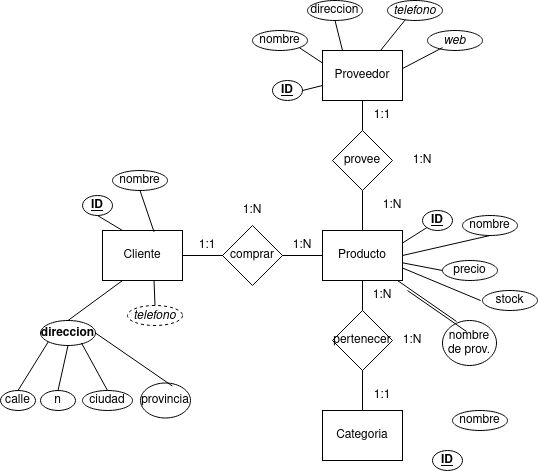

The diagram above was exported from draw.io. Its source (the exported page's mxGraphModel, read from the mxfile embedded in the PNG):
<mxGraphModel dx="413" dy="548" grid="1" gridSize="10" guides="1" tooltips="1" connect="1" arrows="1" fold="1" page="1" pageScale="1" pageWidth="827" pageHeight="1169" math="0" shadow="0">
  <root>
    <mxCell id="0" />
    <mxCell id="1" parent="0" />
    <mxCell id="wlhkC9dB8TMbwrjtRld7-4" value="Cliente" style="rounded=0;whiteSpace=wrap;html=1;" vertex="1" parent="1">
      <mxGeometry x="102" y="270" width="80" height="50" as="geometry" />
    </mxCell>
    <mxCell id="wlhkC9dB8TMbwrjtRld7-5" value="Producto" style="rounded=0;whiteSpace=wrap;html=1;" vertex="1" parent="1">
      <mxGeometry x="322" y="270" width="80" height="50" as="geometry" />
    </mxCell>
    <mxCell id="wlhkC9dB8TMbwrjtRld7-6" value="Categoria" style="rounded=0;whiteSpace=wrap;html=1;" vertex="1" parent="1">
      <mxGeometry x="322" y="450" width="80" height="50" as="geometry" />
    </mxCell>
    <mxCell id="wlhkC9dB8TMbwrjtRld7-7" value="comprar" style="rhombus;whiteSpace=wrap;html=1;" vertex="1" parent="1">
      <mxGeometry x="222" y="265" width="60" height="60" as="geometry" />
    </mxCell>
    <mxCell id="wlhkC9dB8TMbwrjtRld7-8" value="pertenecer" style="rhombus;whiteSpace=wrap;html=1;" vertex="1" parent="1">
      <mxGeometry x="332" y="350" width="60" height="60" as="geometry" />
    </mxCell>
    <mxCell id="wlhkC9dB8TMbwrjtRld7-11" value="Proveedor" style="rounded=0;whiteSpace=wrap;html=1;" vertex="1" parent="1">
      <mxGeometry x="322" y="90" width="80" height="50" as="geometry" />
    </mxCell>
    <mxCell id="wlhkC9dB8TMbwrjtRld7-18" value="" style="endArrow=none;html=1;rounded=0;entryX=1;entryY=0.5;entryDx=0;entryDy=0;exitX=0;exitY=0.5;exitDx=0;exitDy=0;" edge="1" parent="1" source="wlhkC9dB8TMbwrjtRld7-5" target="wlhkC9dB8TMbwrjtRld7-7">
      <mxGeometry width="50" height="50" relative="1" as="geometry">
        <mxPoint x="352" y="490" as="sourcePoint" />
        <mxPoint x="402" y="440" as="targetPoint" />
      </mxGeometry>
    </mxCell>
    <mxCell id="wlhkC9dB8TMbwrjtRld7-19" value="" style="endArrow=none;html=1;rounded=0;entryX=0;entryY=0.5;entryDx=0;entryDy=0;exitX=1;exitY=0.5;exitDx=0;exitDy=0;" edge="1" parent="1" source="wlhkC9dB8TMbwrjtRld7-4" target="wlhkC9dB8TMbwrjtRld7-7">
      <mxGeometry width="50" height="50" relative="1" as="geometry">
        <mxPoint x="282" y="400" as="sourcePoint" />
        <mxPoint x="332" y="350" as="targetPoint" />
      </mxGeometry>
    </mxCell>
    <mxCell id="wlhkC9dB8TMbwrjtRld7-20" value="" style="endArrow=none;html=1;rounded=0;entryX=0.5;entryY=1;entryDx=0;entryDy=0;exitX=0.5;exitY=0;exitDx=0;exitDy=0;" edge="1" parent="1" source="wlhkC9dB8TMbwrjtRld7-8" target="wlhkC9dB8TMbwrjtRld7-5">
      <mxGeometry width="50" height="50" relative="1" as="geometry">
        <mxPoint x="332" y="305" as="sourcePoint" />
        <mxPoint x="292" y="305" as="targetPoint" />
      </mxGeometry>
    </mxCell>
    <mxCell id="wlhkC9dB8TMbwrjtRld7-21" value="" style="endArrow=none;html=1;rounded=0;entryX=0.5;entryY=1;entryDx=0;entryDy=0;exitX=0.5;exitY=0;exitDx=0;exitDy=0;" edge="1" parent="1" source="wlhkC9dB8TMbwrjtRld7-6" target="wlhkC9dB8TMbwrjtRld7-8">
      <mxGeometry width="50" height="50" relative="1" as="geometry">
        <mxPoint x="372" y="360" as="sourcePoint" />
        <mxPoint x="372" y="330" as="targetPoint" />
      </mxGeometry>
    </mxCell>
    <mxCell id="wlhkC9dB8TMbwrjtRld7-23" value="provee" style="rhombus;whiteSpace=wrap;html=1;" vertex="1" parent="1">
      <mxGeometry x="332" y="170" width="60" height="60" as="geometry" />
    </mxCell>
    <mxCell id="wlhkC9dB8TMbwrjtRld7-24" value="" style="endArrow=none;html=1;rounded=0;entryX=0.5;entryY=1;entryDx=0;entryDy=0;exitX=0.5;exitY=0;exitDx=0;exitDy=0;" edge="1" parent="1" source="wlhkC9dB8TMbwrjtRld7-23">
      <mxGeometry width="50" height="50" relative="1" as="geometry">
        <mxPoint x="332" y="125" as="sourcePoint" />
        <mxPoint x="362" y="140" as="targetPoint" />
      </mxGeometry>
    </mxCell>
    <mxCell id="wlhkC9dB8TMbwrjtRld7-25" value="" style="endArrow=none;html=1;rounded=0;entryX=0.5;entryY=1;entryDx=0;entryDy=0;exitX=0.5;exitY=0;exitDx=0;exitDy=0;" edge="1" parent="1" target="wlhkC9dB8TMbwrjtRld7-23">
      <mxGeometry width="50" height="50" relative="1" as="geometry">
        <mxPoint x="362" y="270" as="sourcePoint" />
        <mxPoint x="372" y="150" as="targetPoint" />
      </mxGeometry>
    </mxCell>
    <mxCell id="wlhkC9dB8TMbwrjtRld7-27" value="1:N" style="text;html=1;strokeColor=none;fillColor=none;align=center;verticalAlign=middle;whiteSpace=wrap;rounded=0;" vertex="1" parent="1">
      <mxGeometry x="272" y="270" width="60" height="30" as="geometry" />
    </mxCell>
    <mxCell id="wlhkC9dB8TMbwrjtRld7-28" value="1:1" style="text;html=1;strokeColor=none;fillColor=none;align=center;verticalAlign=middle;whiteSpace=wrap;rounded=0;" vertex="1" parent="1">
      <mxGeometry x="177" y="270" width="60" height="30" as="geometry" />
    </mxCell>
    <mxCell id="wlhkC9dB8TMbwrjtRld7-29" value="1:N" style="text;html=1;strokeColor=none;fillColor=none;align=center;verticalAlign=middle;whiteSpace=wrap;rounded=0;" vertex="1" parent="1">
      <mxGeometry x="222" y="235" width="60" height="30" as="geometry" />
    </mxCell>
    <mxCell id="wlhkC9dB8TMbwrjtRld7-30" value="1:N" style="text;html=1;strokeColor=none;fillColor=none;align=center;verticalAlign=middle;whiteSpace=wrap;rounded=0;" vertex="1" parent="1">
      <mxGeometry x="352" y="320" width="60" height="30" as="geometry" />
    </mxCell>
    <mxCell id="wlhkC9dB8TMbwrjtRld7-31" value="1:1" style="text;html=1;strokeColor=none;fillColor=none;align=center;verticalAlign=middle;whiteSpace=wrap;rounded=0;" vertex="1" parent="1">
      <mxGeometry x="352" y="420" width="60" height="30" as="geometry" />
    </mxCell>
    <mxCell id="wlhkC9dB8TMbwrjtRld7-32" value="1:N" style="text;html=1;strokeColor=none;fillColor=none;align=center;verticalAlign=middle;whiteSpace=wrap;rounded=0;" vertex="1" parent="1">
      <mxGeometry x="382" y="365" width="60" height="30" as="geometry" />
    </mxCell>
    <mxCell id="wlhkC9dB8TMbwrjtRld7-33" value="1:1" style="text;html=1;strokeColor=none;fillColor=none;align=center;verticalAlign=middle;whiteSpace=wrap;rounded=0;" vertex="1" parent="1">
      <mxGeometry x="352" y="140" width="60" height="30" as="geometry" />
    </mxCell>
    <mxCell id="wlhkC9dB8TMbwrjtRld7-34" value="1:N" style="text;html=1;strokeColor=none;fillColor=none;align=center;verticalAlign=middle;whiteSpace=wrap;rounded=0;" vertex="1" parent="1">
      <mxGeometry x="362" y="230" width="60" height="30" as="geometry" />
    </mxCell>
    <mxCell id="wlhkC9dB8TMbwrjtRld7-35" value="1:N" style="text;html=1;strokeColor=none;fillColor=none;align=center;verticalAlign=middle;whiteSpace=wrap;rounded=0;" vertex="1" parent="1">
      <mxGeometry x="392" y="185" width="60" height="30" as="geometry" />
    </mxCell>
    <mxCell id="wlhkC9dB8TMbwrjtRld7-36" value="&lt;u&gt;&lt;b&gt;ID&lt;/b&gt;&lt;/u&gt;" style="ellipse;whiteSpace=wrap;html=1;" vertex="1" parent="1">
      <mxGeometry x="272" y="120" width="30" height="20" as="geometry" />
    </mxCell>
    <mxCell id="wlhkC9dB8TMbwrjtRld7-37" value="&lt;u&gt;&lt;b&gt;ID&lt;/b&gt;&lt;/u&gt;" style="ellipse;whiteSpace=wrap;html=1;" vertex="1" parent="1">
      <mxGeometry x="82" y="235" width="30" height="20" as="geometry" />
    </mxCell>
    <mxCell id="wlhkC9dB8TMbwrjtRld7-38" value="&lt;u&gt;&lt;b&gt;ID&lt;/b&gt;&lt;/u&gt;" style="ellipse;whiteSpace=wrap;html=1;" vertex="1" parent="1">
      <mxGeometry x="422" y="250" width="30" height="20" as="geometry" />
    </mxCell>
    <mxCell id="wlhkC9dB8TMbwrjtRld7-39" value="&lt;u&gt;&lt;b&gt;ID&lt;/b&gt;&lt;/u&gt;" style="ellipse;whiteSpace=wrap;html=1;" vertex="1" parent="1">
      <mxGeometry x="432" y="490" width="30" height="20" as="geometry" />
    </mxCell>
    <mxCell id="wlhkC9dB8TMbwrjtRld7-40" value="nombre" style="ellipse;whiteSpace=wrap;html=1;" vertex="1" parent="1">
      <mxGeometry x="462" y="255" width="55" height="20" as="geometry" />
    </mxCell>
    <mxCell id="wlhkC9dB8TMbwrjtRld7-41" value="nombre" style="ellipse;whiteSpace=wrap;html=1;" vertex="1" parent="1">
      <mxGeometry x="112" y="210" width="55" height="20" as="geometry" />
    </mxCell>
    <mxCell id="wlhkC9dB8TMbwrjtRld7-43" value="nombre" style="ellipse;whiteSpace=wrap;html=1;" vertex="1" parent="1">
      <mxGeometry x="452" y="450" width="55" height="20" as="geometry" />
    </mxCell>
    <mxCell id="wlhkC9dB8TMbwrjtRld7-44" value="nombre" style="ellipse;whiteSpace=wrap;html=1;" vertex="1" parent="1">
      <mxGeometry x="252" y="70" width="55" height="20" as="geometry" />
    </mxCell>
    <mxCell id="wlhkC9dB8TMbwrjtRld7-45" value="&lt;b&gt;direccion&lt;/b&gt;" style="ellipse;whiteSpace=wrap;html=1;" vertex="1" parent="1">
      <mxGeometry x="40" y="360" width="55" height="25" as="geometry" />
    </mxCell>
    <mxCell id="wlhkC9dB8TMbwrjtRld7-46" value="direccion" style="ellipse;whiteSpace=wrap;html=1;" vertex="1" parent="1">
      <mxGeometry x="307" y="40" width="55" height="20" as="geometry" />
    </mxCell>
    <mxCell id="wlhkC9dB8TMbwrjtRld7-47" value="&lt;i&gt;telefono&lt;/i&gt;" style="ellipse;whiteSpace=wrap;html=1;dashed=1;" vertex="1" parent="1">
      <mxGeometry x="127" y="345" width="55" height="20" as="geometry" />
    </mxCell>
    <mxCell id="wlhkC9dB8TMbwrjtRld7-48" value="&lt;i&gt;telefono&lt;/i&gt;" style="ellipse;whiteSpace=wrap;html=1;" vertex="1" parent="1">
      <mxGeometry x="387" y="40" width="55" height="20" as="geometry" />
    </mxCell>
    <mxCell id="wlhkC9dB8TMbwrjtRld7-49" value="precio" style="ellipse;whiteSpace=wrap;html=1;" vertex="1" parent="1">
      <mxGeometry x="442" y="300" width="55" height="20" as="geometry" />
    </mxCell>
    <mxCell id="wlhkC9dB8TMbwrjtRld7-50" value="stock" style="ellipse;whiteSpace=wrap;html=1;" vertex="1" parent="1">
      <mxGeometry x="482" y="330" width="55" height="20" as="geometry" />
    </mxCell>
    <mxCell id="wlhkC9dB8TMbwrjtRld7-51" value="nombre de prov." style="ellipse;whiteSpace=wrap;html=1;" vertex="1" parent="1">
      <mxGeometry x="442" y="360" width="54" height="45" as="geometry" />
    </mxCell>
    <mxCell id="wlhkC9dB8TMbwrjtRld7-53" value="&lt;i&gt;web&lt;/i&gt;" style="ellipse;whiteSpace=wrap;html=1;" vertex="1" parent="1">
      <mxGeometry x="427" y="70" width="55" height="20" as="geometry" />
    </mxCell>
    <mxCell id="wlhkC9dB8TMbwrjtRld7-54" value="calle" style="ellipse;whiteSpace=wrap;html=1;" vertex="1" parent="1">
      <mxGeometry y="430" width="35" height="20" as="geometry" />
    </mxCell>
    <mxCell id="wlhkC9dB8TMbwrjtRld7-55" value="n" style="ellipse;whiteSpace=wrap;html=1;" vertex="1" parent="1">
      <mxGeometry x="40" y="430" width="35" height="20" as="geometry" />
    </mxCell>
    <mxCell id="wlhkC9dB8TMbwrjtRld7-56" value="provincia" style="ellipse;whiteSpace=wrap;html=1;" vertex="1" parent="1">
      <mxGeometry x="140" y="422.5" width="50" height="35" as="geometry" />
    </mxCell>
    <mxCell id="wlhkC9dB8TMbwrjtRld7-57" value="ciudad" style="ellipse;whiteSpace=wrap;html=1;" vertex="1" parent="1">
      <mxGeometry x="82" y="430" width="50" height="20" as="geometry" />
    </mxCell>
    <mxCell id="wlhkC9dB8TMbwrjtRld7-59" value="" style="endArrow=none;html=1;rounded=0;entryX=0;entryY=1;entryDx=0;entryDy=0;exitX=0.5;exitY=0;exitDx=0;exitDy=0;" edge="1" parent="1" source="wlhkC9dB8TMbwrjtRld7-54" target="wlhkC9dB8TMbwrjtRld7-45">
      <mxGeometry width="50" height="50" relative="1" as="geometry">
        <mxPoint x="220" y="280" as="sourcePoint" />
        <mxPoint x="270" y="230" as="targetPoint" />
      </mxGeometry>
    </mxCell>
    <mxCell id="wlhkC9dB8TMbwrjtRld7-60" value="" style="endArrow=none;html=1;rounded=0;entryX=0.5;entryY=1;entryDx=0;entryDy=0;exitX=0.5;exitY=0;exitDx=0;exitDy=0;" edge="1" parent="1" source="wlhkC9dB8TMbwrjtRld7-55" target="wlhkC9dB8TMbwrjtRld7-45">
      <mxGeometry width="50" height="50" relative="1" as="geometry">
        <mxPoint x="28" y="440" as="sourcePoint" />
        <mxPoint x="58" y="392" as="targetPoint" />
      </mxGeometry>
    </mxCell>
    <mxCell id="wlhkC9dB8TMbwrjtRld7-61" value="" style="endArrow=none;html=1;rounded=0;entryX=0.745;entryY=0.9;entryDx=0;entryDy=0;exitX=0.5;exitY=0;exitDx=0;exitDy=0;entryPerimeter=0;" edge="1" parent="1" source="wlhkC9dB8TMbwrjtRld7-57" target="wlhkC9dB8TMbwrjtRld7-45">
      <mxGeometry width="50" height="50" relative="1" as="geometry">
        <mxPoint x="68" y="440" as="sourcePoint" />
        <mxPoint x="78" y="395" as="targetPoint" />
      </mxGeometry>
    </mxCell>
    <mxCell id="wlhkC9dB8TMbwrjtRld7-62" value="" style="endArrow=none;html=1;rounded=0;entryX=1;entryY=0.5;entryDx=0;entryDy=0;exitX=0.637;exitY=0.086;exitDx=0;exitDy=0;exitPerimeter=0;" edge="1" parent="1" source="wlhkC9dB8TMbwrjtRld7-56" target="wlhkC9dB8TMbwrjtRld7-45">
      <mxGeometry width="50" height="50" relative="1" as="geometry">
        <mxPoint x="117" y="440" as="sourcePoint" />
        <mxPoint x="91" y="393" as="targetPoint" />
      </mxGeometry>
    </mxCell>
    <mxCell id="wlhkC9dB8TMbwrjtRld7-63" value="" style="endArrow=none;html=1;rounded=0;exitX=0.5;exitY=0;exitDx=0;exitDy=0;entryX=0.644;entryY=0.993;entryDx=0;entryDy=0;entryPerimeter=0;" edge="1" parent="1" source="wlhkC9dB8TMbwrjtRld7-47" target="wlhkC9dB8TMbwrjtRld7-4">
      <mxGeometry width="50" height="50" relative="1" as="geometry">
        <mxPoint x="182" y="436" as="sourcePoint" />
        <mxPoint x="150" y="330" as="targetPoint" />
      </mxGeometry>
    </mxCell>
    <mxCell id="wlhkC9dB8TMbwrjtRld7-64" value="" style="endArrow=none;html=1;rounded=0;exitX=0.5;exitY=0;exitDx=0;exitDy=0;entryX=0.25;entryY=1;entryDx=0;entryDy=0;" edge="1" parent="1" source="wlhkC9dB8TMbwrjtRld7-45" target="wlhkC9dB8TMbwrjtRld7-4">
      <mxGeometry width="50" height="50" relative="1" as="geometry">
        <mxPoint x="165" y="355" as="sourcePoint" />
        <mxPoint x="164" y="330" as="targetPoint" />
      </mxGeometry>
    </mxCell>
    <mxCell id="wlhkC9dB8TMbwrjtRld7-65" value="" style="endArrow=none;html=1;rounded=0;exitX=0.25;exitY=0;exitDx=0;exitDy=0;entryX=0.5;entryY=1;entryDx=0;entryDy=0;" edge="1" parent="1" source="wlhkC9dB8TMbwrjtRld7-4" target="wlhkC9dB8TMbwrjtRld7-37">
      <mxGeometry width="50" height="50" relative="1" as="geometry">
        <mxPoint x="78" y="375" as="sourcePoint" />
        <mxPoint x="132" y="330" as="targetPoint" />
      </mxGeometry>
    </mxCell>
    <mxCell id="wlhkC9dB8TMbwrjtRld7-66" value="" style="endArrow=none;html=1;rounded=0;exitX=0.5;exitY=1;exitDx=0;exitDy=0;entryX=0.644;entryY=0.027;entryDx=0;entryDy=0;entryPerimeter=0;" edge="1" parent="1" source="wlhkC9dB8TMbwrjtRld7-41" target="wlhkC9dB8TMbwrjtRld7-4">
      <mxGeometry width="50" height="50" relative="1" as="geometry">
        <mxPoint x="132" y="280" as="sourcePoint" />
        <mxPoint x="150" y="260" as="targetPoint" />
      </mxGeometry>
    </mxCell>
    <mxCell id="wlhkC9dB8TMbwrjtRld7-67" value="" style="endArrow=none;html=1;rounded=0;exitX=1;exitY=0.5;exitDx=0;exitDy=0;" edge="1" parent="1" source="wlhkC9dB8TMbwrjtRld7-36" target="wlhkC9dB8TMbwrjtRld7-11">
      <mxGeometry width="50" height="50" relative="1" as="geometry">
        <mxPoint x="150" y="240" as="sourcePoint" />
        <mxPoint x="320" y="120" as="targetPoint" />
      </mxGeometry>
    </mxCell>
    <mxCell id="wlhkC9dB8TMbwrjtRld7-68" value="" style="endArrow=none;html=1;rounded=0;exitX=1;exitY=1;exitDx=0;exitDy=0;entryX=0;entryY=0.25;entryDx=0;entryDy=0;" edge="1" parent="1" source="wlhkC9dB8TMbwrjtRld7-44" target="wlhkC9dB8TMbwrjtRld7-11">
      <mxGeometry width="50" height="50" relative="1" as="geometry">
        <mxPoint x="312" y="140" as="sourcePoint" />
        <mxPoint x="330" y="130" as="targetPoint" />
      </mxGeometry>
    </mxCell>
    <mxCell id="wlhkC9dB8TMbwrjtRld7-69" value="" style="endArrow=none;html=1;rounded=0;exitX=0.5;exitY=1;exitDx=0;exitDy=0;entryX=0.25;entryY=0;entryDx=0;entryDy=0;" edge="1" parent="1" source="wlhkC9dB8TMbwrjtRld7-46" target="wlhkC9dB8TMbwrjtRld7-11">
      <mxGeometry width="50" height="50" relative="1" as="geometry">
        <mxPoint x="309" y="97" as="sourcePoint" />
        <mxPoint x="332" y="113" as="targetPoint" />
      </mxGeometry>
    </mxCell>
    <mxCell id="wlhkC9dB8TMbwrjtRld7-70" value="" style="endArrow=none;html=1;rounded=0;exitX=0.725;exitY=0;exitDx=0;exitDy=0;entryX=0.325;entryY=0.957;entryDx=0;entryDy=0;entryPerimeter=0;exitPerimeter=0;" edge="1" parent="1" source="wlhkC9dB8TMbwrjtRld7-11" target="wlhkC9dB8TMbwrjtRld7-48">
      <mxGeometry width="50" height="50" relative="1" as="geometry">
        <mxPoint x="345" y="70" as="sourcePoint" />
        <mxPoint x="352" y="100" as="targetPoint" />
      </mxGeometry>
    </mxCell>
    <mxCell id="wlhkC9dB8TMbwrjtRld7-71" value="" style="endArrow=none;html=1;rounded=0;exitX=0.993;exitY=0.366;exitDx=0;exitDy=0;entryX=0.273;entryY=0.857;entryDx=0;entryDy=0;entryPerimeter=0;exitPerimeter=0;" edge="1" parent="1" source="wlhkC9dB8TMbwrjtRld7-11" target="wlhkC9dB8TMbwrjtRld7-53">
      <mxGeometry width="50" height="50" relative="1" as="geometry">
        <mxPoint x="390" y="100" as="sourcePoint" />
        <mxPoint x="415" y="69" as="targetPoint" />
      </mxGeometry>
    </mxCell>
    <mxCell id="wlhkC9dB8TMbwrjtRld7-72" value="" style="endArrow=none;html=1;rounded=0;exitX=1;exitY=0.25;exitDx=0;exitDy=0;entryX=0;entryY=1;entryDx=0;entryDy=0;" edge="1" parent="1" source="wlhkC9dB8TMbwrjtRld7-5" target="wlhkC9dB8TMbwrjtRld7-38">
      <mxGeometry width="50" height="50" relative="1" as="geometry">
        <mxPoint x="411" y="118" as="sourcePoint" />
        <mxPoint x="452" y="97" as="targetPoint" />
      </mxGeometry>
    </mxCell>
    <mxCell id="wlhkC9dB8TMbwrjtRld7-73" value="" style="endArrow=none;html=1;rounded=0;exitX=1;exitY=0.5;exitDx=0;exitDy=0;entryX=0.5;entryY=1;entryDx=0;entryDy=0;" edge="1" parent="1" source="wlhkC9dB8TMbwrjtRld7-5" target="wlhkC9dB8TMbwrjtRld7-40">
      <mxGeometry width="50" height="50" relative="1" as="geometry">
        <mxPoint x="412" y="293" as="sourcePoint" />
        <mxPoint x="436" y="277" as="targetPoint" />
      </mxGeometry>
    </mxCell>
    <mxCell id="wlhkC9dB8TMbwrjtRld7-74" value="" style="endArrow=none;html=1;rounded=0;exitX=1.002;exitY=0.647;exitDx=0;exitDy=0;entryX=0;entryY=0.5;entryDx=0;entryDy=0;exitPerimeter=0;" edge="1" parent="1" source="wlhkC9dB8TMbwrjtRld7-5" target="wlhkC9dB8TMbwrjtRld7-49">
      <mxGeometry width="50" height="50" relative="1" as="geometry">
        <mxPoint x="412" y="305" as="sourcePoint" />
        <mxPoint x="500" y="285" as="targetPoint" />
      </mxGeometry>
    </mxCell>
    <mxCell id="wlhkC9dB8TMbwrjtRld7-75" value="" style="endArrow=none;html=1;rounded=0;exitX=1;exitY=0.75;exitDx=0;exitDy=0;" edge="1" parent="1" source="wlhkC9dB8TMbwrjtRld7-5">
      <mxGeometry width="50" height="50" relative="1" as="geometry">
        <mxPoint x="412" y="312" as="sourcePoint" />
        <mxPoint x="480" y="340" as="targetPoint" />
      </mxGeometry>
    </mxCell>
    <mxCell id="wlhkC9dB8TMbwrjtRld7-76" value="" style="endArrow=none;html=1;rounded=0;exitX=0.75;exitY=0;exitDx=0;exitDy=0;entryX=0.259;entryY=0.021;entryDx=0;entryDy=0;entryPerimeter=0;" edge="1" parent="1" source="wlhkC9dB8TMbwrjtRld7-30" target="wlhkC9dB8TMbwrjtRld7-51">
      <mxGeometry width="50" height="50" relative="1" as="geometry">
        <mxPoint x="412" y="318" as="sourcePoint" />
        <mxPoint x="490" y="350" as="targetPoint" />
      </mxGeometry>
    </mxCell>
    <mxCell id="wlhkC9dB8TMbwrjtRld7-77" value="" style="endArrow=none;html=1;rounded=0;exitX=0.75;exitY=0;exitDx=0;exitDy=0;entryX=0.259;entryY=0.021;entryDx=0;entryDy=0;entryPerimeter=0;" edge="1" parent="1">
      <mxGeometry width="50" height="50" relative="1" as="geometry">
        <mxPoint x="407" y="330" as="sourcePoint" />
        <mxPoint x="466" y="371" as="targetPoint" />
      </mxGeometry>
    </mxCell>
  </root>
</mxGraphModel>